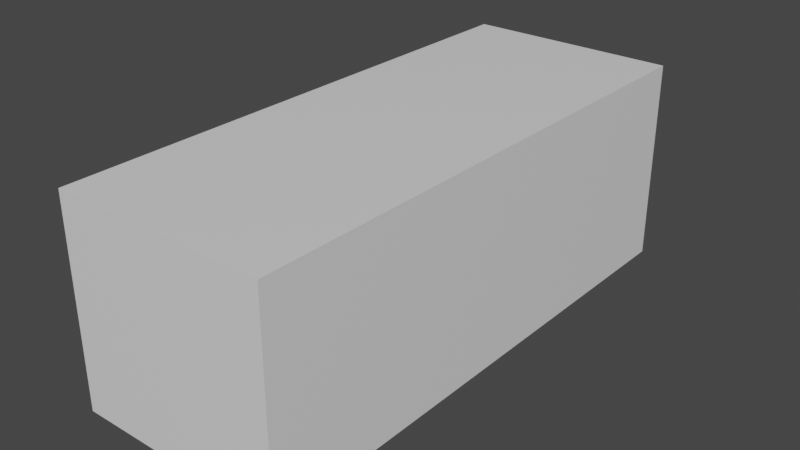# Source: car_scene_04.blend  (saved by Blender 2.91.10; exported with 4.5.12 LTS)
import bpy
from mathutils import Matrix  # noqa: F401  (used for matrix-valued properties, if any)

bpy.ops.wm.read_factory_settings(use_empty=True)
scene = bpy.context.scene
scene.name = 'Scene'

# ---- collections
col_helpers = bpy.data.collections.new('helpers'); scene.collection.children.link(col_helpers)
col_car = bpy.data.collections.new('car'); scene.collection.children.link(col_car)

# ---- materials (node trees are filled in below, after node groups)
mat_material = bpy.data.materials.new('Material')
mat_material.alpha_threshold = 0.0
mat_material.use_transparent_shadow = False
mat_material.line_color = (0.0, 0.0, 0.0, 1.0)

# ---- material node trees
mat_material.use_nodes = True; mat_material.node_tree.nodes.clear()
_N = mat_material.node_tree.nodes; _L = mat_material.node_tree.links
n0 = _N.new('ShaderNodeOutputMaterial'); n0.name = 'Material Output'; n0.location = (300, 300)
n1 = _N.new('ShaderNodeBsdfPrincipled'); n1.name = 'Principled BSDF'; n1.location = (10, 300)
n1.distribution = 'GGX'
n1.subsurface_method = 'BURLEY'
n1.inputs[2].default_value = 0.4
n1.inputs[3].default_value = 1.45
n1.inputs[27].default_value = (0.0, 0.0, 0.0, 1.0)
n1.inputs[28].default_value = 1.0
_L.new(n1.outputs[0], n0.inputs[0])
n0.is_active_output = True

# ---- world
world_world = bpy.data.worlds.new('World'); scene.world = world_world
world_world.use_nodes = True; world_world.node_tree.nodes.clear()
_N = world_world.node_tree.nodes; _L = world_world.node_tree.links
n0 = _N.new('ShaderNodeOutputWorld'); n0.name = 'World Output'; n0.location = (300, 300)
n1 = _N.new('ShaderNodeBackground'); n1.name = 'Background'; n1.location = (10, 300)
n1.inputs[0].default_value = (0.05088, 0.05088, 0.05088, 1.0)
_L.new(n1.outputs[0], n0.inputs[0])
n0.is_active_output = True
world_world.color = (0.05088, 0.05088, 0.05088)
world_world.use_sun_shadow = False
world_world.sun_shadow_jitter_overblur = 0.0

# ---- meshes
me_cube = bpy.data.meshes.new('Cube')
me_cube.from_pydata([(1.0, 1.0, 1.0), (1.0, 1.0, -1.0), (1.0, -1.0, 1.0), (1.0, -1.0, -1.0), (-1.0, 1.0, 1.0), (-1.0, 1.0, -1.0), (-1.0, -1.0, 1.0), (-1.0, -1.0, -1.0)], [], [(0, 4, 6, 2), (3, 2, 6, 7), (7, 6, 4, 5), (5, 1, 3, 7), (1, 0, 2, 3), (5, 4, 0, 1)])
_uv = me_cube.uv_layers.new(name='UVMap')
_uv.uv.foreach_set('vector', [0.625, 0.5, 0.875, 0.5, 0.875, 0.75, 0.625, 0.75, 0.375, 0.75, 0.625, 0.75, 0.625, 1.0, 0.375, 1.0, 0.375, 0.0, 0.625, 0.0, 0.625, 0.25, 0.375, 0.25, 0.125, 0.5, 0.375, 0.5, 0.375, 0.75, 0.125, 0.75, 0.375, 0.5, 0.625, 0.5, 0.625, 0.75, 0.375, 0.75, 0.375, 0.25, 0.625, 0.25, 0.625, 0.5, 0.375, 0.5])
me_cube.materials.append(mat_material)
me_cube.use_remesh_preserve_volume = False
me_cube.use_remesh_preserve_attributes = False
me_cube.use_mirror_vertex_groups = False
me_cube.update()
me_001 = bpy.data.meshes.new('立方体.001')
me_001.from_pydata([(0.6773, -0.7414, -0.4392), (0.5476, -0.7087, 0.2766), (0.6307, -1.627, 0.1605), (0.6273, -1.678, 0.1192), (0.6266, -1.651, -0.2603), (0.6799, 0.603, -0.4434), (0.616, 0.5793, 0.2438), (0.6646, 1.298, -0.3531), (0.6146, 1.286, 0.1926), (0.6161, 1.712, 0.1562), (0.6295, 1.726, -0.2724), (0.6128, 1.781, 0.121), (0.6176, 1.773, -0.226), (0.7422, -0.7636, -0.000582), (0.7077, -1.544, -0.009093), (0.7359, 0.6045, -0.004734), (0.7252, 1.292, 0.01624), (0.7057, 1.691, 0.02103), (0.6343, 1.81, 0.03505), (0.7422, -0.7732, -0.2439), (0.647, -1.666, -0.1342), (0.7024, -1.541, -0.1996), (0.7359, 0.624, -0.248), (0.7252, 1.296, -0.1882), (0.7007, 1.689, -0.1352), (0.6309, 1.795, -0.1096), (0.6257, -1.61, -0.3277), (0.647, -1.663, -0.01472), (0.0, -1.668, -0.3596), (0.0, -1.761, 0.1213), (0.0, -1.739, -0.2577), (0.27, -1.804, -0.0768), (0.0, -1.751, -0.1488), (0.0, 1.743, -0.2919), (0.0, 1.818, 0.1406), (0.0, 1.834, -0.1858), (0.0, 1.843, 0.0678), (0.0, 1.843, -0.1299), (0.0, -0.76, 0.3124), (0.0, -1.701, 0.1605), (0.5076, -1.691, -0.01472), (0.0, 1.288, 0.2341), (0.0, 1.718, 0.1777), (0.0, 0.6286, -0.4572), (0.0, -0.7414, -0.4531), (0.0, 1.296, -0.3903), (0.6055, 0.8334, 0.2376), (0.7294, 0.9315, 0.005666), (0.0, 1.0, 0.2685), (0.0, 0.9776, -0.4056), (0.5119, 0.5319, 0.6384), (0.4824, -0.4686, 0.6055), (0.5393, 0.6363, 0.5692), (0.0, 0.5957, 0.7045), (0.0, -0.4212, 0.6786), (0.0, 0.7911, 0.6137), (0.5076, -1.694, -0.1406), (0.4923, -1.703, 0.1207), (0.4931, -1.694, -0.2603), (0.4867, -1.647, -0.3391), (0.506, 1.847, 0.02736), (0.5018, 1.801, 0.1406), (0.5139, 1.822, -0.1932), (0.506, 1.846, -0.08703), (0.5292, 1.743, -0.2919), (0.5171, 1.283, 0.2097), (0.5021, 1.718, 0.1777), (0.4794, -0.7361, 0.2888), (0.4886, -1.639, 0.1694), (0.5292, 0.603, -0.4572), (0.5262, -0.7414, -0.4531), (0.5329, 0.9658, 0.2585), (0.4208, 0.5561, 0.6888), (0.4156, -0.477, 0.6288), (0.4535, 0.7658, 0.5792), (0.3804, -1.786, -0.0716), (0.2711, -1.739, 0.121), (0.2659, 1.836, 0.07203), (0.2769, 1.835, -0.1871), (0.2991, 1.743, -0.2919), (0.2839, 1.285, 0.2334), (0.272, 1.718, 0.1777), (0.2675, -0.7605, 0.3039), (0.2867, 0.603, -0.4572), (0.285, -0.7414, -0.4531), (0.2834, 0.9468, -0.4364), (0.3049, 0.9918, 0.2525), (0.2284, -0.4775, 0.6396), (0.2516, 0.7804, 0.5996), (0.2794, -1.731, -0.1513), (0.2716, -1.723, -0.2603), (0.2657, -1.668, -0.3493), (0.276, 1.81, 0.1406), (0.2634, 1.844, -0.1285), (0.269, -1.67, 0.1712), (0.2801, 1.296, -0.3903), (0.2312, 0.5914, 0.7014), (0.6888, 0.1455, -0.4421), (0.6167, 0.098, 0.2335), (0.7379, 0.1455, -0.003435), (0.7379, 0.1455, -0.2467), (0.0, 0.1455, -0.4559), (0.5439, 0.098, 0.5876), (0.0, 0.1455, 0.7019), (0.4213, 0.1455, 0.6866), (0.5283, 0.1455, -0.4559), (0.2309, 0.1455, 0.6989), (0.2861, 0.1455, -0.4559), (0.6956, -0.7504, -0.384), (0.6324, -1.655, -0.2246), (0.6957, 0.609, -0.3882), (0.6877, 1.304, -0.295), (0.6653, 1.708, -0.2166), (0.6229, 1.785, -0.1665), (0.0, -1.742, -0.2269), (0.6474, -1.591, -0.2915), (0.0, 1.839, -0.1522), (0.5072, 1.838, -0.1522), (0.4972, -1.694, -0.2265), (0.2746, 1.84, -0.1522), (0.2738, -1.725, -0.2295), (0.7054, 0.1455, -0.3869), (0.2672, -0.8055, 0.2501), (0.0, -0.8055, 0.259), (0.2302, -0.42, 0.6755), (0.0, -0.4791, 0.6429), (0.5485, -0.3888, 0.583), (0.6146, -0.6337, 0.2358), (0.4837, -0.7798, 0.2341), (0.4228, -0.4181, 0.6632), (0.6154, 0.1793, 0.245), (0.6242, -0.7261, 0.2109), (0.5449, 0.1793, 0.5802), (0.5186, -0.4065, 0.6309), (0.5709, 0.9373, 0.2709), (0.6271, 0.5969, 0.2068), (0.5044, 0.7266, 0.5978), (0.5435, 0.5053, 0.582), (0.6262, 0.1455, 0.2081), (0.5137, 0.1523, 0.6363), (0.6218, 0.9159, 0.2073), (0.5261, 0.6846, 0.6238), (0.3049, 1.008, 0.226), (0.0, 1.014, 0.2453), (0.2486, 0.7406, 0.6642), (0.0, 0.759, 0.6672), (0.5447, 0.9868, 0.226), (0.4425, 0.7191, 0.6519), (0.6245, -0.5763, 0.2105), (0.5178, -0.3105, 0.6318), (0.0, -0.3342, 0.6973), (0.4226, -0.3316, 0.6819), (0.2303, -0.3332, 0.6942), (0.6793, -0.5891, -0.4397), (0.7414, -0.6074, -0.001072), (0.7414, -0.6154, -0.2444), (0.0, -0.5891, -0.4536), (0.5266, -0.5891, -0.4536), (0.2852, -0.5891, -0.4536), (0.6973, -0.5965, -0.3845), (0.6149, -0.508, 0.2354), (0.5477, -0.3052, 0.5838), (0.0, -1.751, -0.1566), (0.4833, -1.484, -0.2283), (0.4833, -1.359, -0.1041), (0.4833, -1.19, -0.05864), (0.4833, -1.02, -0.1041), (0.4833, -0.8961, -0.2283), (0.4833, 0.6676, -0.2548), (0.4833, 0.7726, -0.1811), (0.4833, 0.9629, -0.1741), (0.4833, 1.121, -0.1811), (0.4833, 1.233, -0.2711), (0.6274, -1.19, 0.1957), (0.7251, -1.19, -0.004798), (0.0, -1.19, 0.22), (0.0, -1.19, -0.4068), (0.4861, -1.19, 0.2118), (0.2754, -1.19, -0.4017), (0.2681, -1.19, 0.2208), (0.4833, 1.323, -0.3844), (0.6989, 1.233, -0.2711), (0.7273, 1.121, -0.1811), (0.4833, 0.9468, -0.4364), (0.7291, 0.9629, -0.1741), (0.7328, 0.7726, -0.1811), (0.7323, 0.6676, -0.2548), (0.4833, 0.616, -0.4564), (0.529, 0.616, -0.4564), (0.6956, 0.6342, -0.3855), (0.6792, 0.6198, -0.4415), (0.6723, -0.8284, -0.4285), (0.4833, -0.8233, -0.4436), (0.6904, -0.8468, -0.374), (0.7365, -0.8961, -0.2283), (0.4833, -1.19, -0.3971), (0.7245, -1.19, -0.05864), (0.732, -1.02, -0.1041), (0.7156, -1.359, -0.1041), (0.6942, -1.484, -0.2283), (0.4833, -1.518, -0.3559), (0.6316, -1.514, -0.3406), (0.0, 1.823, -0.1186), (0.0, 1.823, 0.05597), (0.2501, 1.817, 0.05971), (0.2479, 1.825, -0.1173), (0.6832, -0.7448, 0.1052), (0.6692, -1.585, 0.07572), (0.6815, 0.6007, 0.101), (0.6699, 1.289, 0.1044), (0.6609, 1.701, 0.09258), (0.6235, 1.795, 0.07803), (0.0, -1.746, 0.04767), (0.0, 1.83, 0.09529), (0.6756, 0.9237, 0.1065), (0.5039, 1.824, 0.07507), (0.5003, -1.689, 0.0451), (0.2709, 1.823, 0.0974), (0.2755, -1.726, 0.0451), (0.6368, -1.662, 0.0451), (0.682, 0.1455, 0.1023), (0.683, -0.5919, 0.1047), (0.6762, -1.19, 0.09547), (0.6479, -0.7336, 0.1684), (0.6462, -1.61, 0.1264), (0.649, 0.5984, 0.1642), (0.6369, 1.287, 0.1571), (0.6342, 1.707, 0.1353), (0.6171, 1.787, 0.1037), (0.0, -1.745, 0.1095), (0.0, 1.844, 0.1117), (0.6435, 0.9191, 0.1667), (0.5026, 1.831, 0.1036), (0.2739, 1.837, 0.1126), (0.6307, -1.661, 0.107), (0.6486, 0.1455, 0.1655), (0.648, -0.5826, 0.1679), (0.6471, -1.19, 0.1554), (0.496, -1.688, 0.107), (0.2731, -1.725, 0.107), (0.6287, -1.653, 0.1475), (0.6757, -1.602, -0.1681), (0.0, -1.702, -0.3104), (0.6261, -1.63, -0.2952), (0.6784, -1.602, -0.01181), (0.0, -1.733, 0.1488), (0.4908, -1.673, 0.1521), (0.4898, -1.67, -0.3011), (0.2702, -1.707, 0.153), (0.2685, -1.694, -0.3064), (0.6401, -1.622, -0.2593), (0.6536, -1.622, 0.06096), (0.6387, -1.631, 0.1306), (0.2794, -1.731, -0.1597), (0.5076, -1.694, -0.1467), (0.5003, -1.689, 0.08004), (0.5076, -1.691, 0.007014), (0.2755, -1.726, 0.08004), (0.0, -1.746, 0.08317), (0.0, -1.812, -0.009012), (0.0, -1.814, -0.07555), (0.27, -1.802, -0.01026), (0.3769, -1.784, 0.01888), (0.3804, -1.785, -0.01026), (0.2681, -1.802, 0.01888), (0.0, -1.811, 0.02013)], [], [(250, 243, 26, 115), (121, 97, 5, 110), (111, 7, 10, 112), (112, 10, 12, 113), (210, 17, 18, 211), (209, 16, 17, 210), (214, 47, 16, 209), (220, 99, 15, 208), (251, 244, 14, 207), (222, 174, 13, 206), (17, 24, 25, 18), (16, 23, 24, 17), (47, 184, 182, 23, 16), (99, 100, 22, 15), (244, 241, 21, 14), (13, 197, 194, 19), (40, 216, 255, 256), (239, 76, 29, 229), (120, 89, 32, 114), (249, 90, 30, 242), (217, 77, 36, 213), (119, 78, 35, 116), (77, 93, 205, 204), (78, 79, 33, 35), (142, 80, 41, 143), (80, 81, 42, 41), (179, 122, 123, 175), (6, 46, 52, 137), (81, 92, 34, 42), (248, 76, 29, 245), (85, 83, 43, 49), (158, 84, 44, 156), (95, 45, 33, 79), (178, 91, 28, 176), (95, 85, 49, 45), (130, 6, 137, 132), (15, 22, 186, 185, 184, 47), (208, 15, 47, 214), (110, 5, 190, 189), (106, 96, 53, 103), (96, 144, 145, 53), (67, 1, 51, 73), (86, 48, 55, 88), (134, 71, 74, 136), (82, 67, 73, 87), (50, 141, 147, 72), (139, 50, 72, 104), (181, 7, 111, 23), (7, 180, 64, 10), (153, 0, 70, 157), (240, 3, 57, 246), (9, 11, 61, 66), (173, 131, 128, 177), (8, 9, 66, 65), (140, 8, 65, 146), (12, 10, 64, 62), (18, 25, 63, 60), (113, 12, 62, 117), (211, 18, 60, 215), (243, 4, 58, 247), (109, 20, 56, 118), (234, 3, 57, 238), (20, 27, 40, 56), (38, 82, 87, 125), (71, 86, 88, 74), (72, 147, 144, 96), (104, 72, 96, 106), (157, 70, 84, 158), (246, 57, 76, 248), (66, 61, 92, 81), (177, 128, 122, 179), (65, 66, 81, 80), (146, 65, 80, 142), (62, 64, 79, 78), (60, 63, 93, 77), (117, 62, 78, 119), (215, 60, 77, 217), (247, 58, 90, 249), (118, 56, 89, 120), (238, 57, 76, 239), (69, 105, 107, 83), (151, 104, 106, 152), (5, 97, 105, 69), (149, 139, 104, 151), (152, 106, 103, 150), (160, 98, 102, 161), (83, 107, 101, 43), (154, 155, 100, 99), (221, 154, 99, 220), (159, 153, 97, 121), (155, 159, 121, 100), (58, 118, 120, 90), (63, 117, 119, 93), (4, 109, 118, 58), (25, 113, 117, 63), (22, 110, 189, 186), (93, 119, 116, 37), (90, 120, 114, 30), (24, 112, 113, 25), (23, 111, 112, 24), (100, 121, 110, 22), (241, 250, 115, 21), (82, 38, 123, 122), (125, 87, 124, 54), (51, 1, 131, 133), (1, 67, 128, 131), (73, 51, 133, 129), (67, 82, 122, 128), (87, 73, 129, 124), (160, 127, 131, 148), (161, 102, 139, 149), (127, 126, 133, 131), (102, 98, 138, 139), (46, 6, 135, 140), (52, 46, 140, 141), (137, 52, 141, 50), (6, 130, 138, 135), (132, 137, 50, 139), (130, 132, 139, 138), (134, 136, 141, 140), (48, 86, 142, 143), (88, 55, 145, 144), (71, 134, 140, 146), (136, 74, 147, 141), (86, 71, 146, 142), (74, 88, 144, 147), (126, 161, 149, 133), (98, 160, 148, 138), (19, 108, 159, 155), (108, 0, 153, 159), (206, 13, 154, 221), (13, 19, 155, 154), (127, 160, 161, 126), (124, 152, 150, 54), (133, 149, 151, 129), (129, 151, 152, 124), (105, 157, 158, 107), (97, 153, 157, 105), (107, 158, 156, 101), (56, 40, 256, 254), (170, 171, 182, 184), (169, 170, 184, 185), (168, 169, 185, 186), (163, 164, 198, 199), (164, 165, 196, 198), (172, 180, 7, 181), (165, 166, 197, 196), (166, 167, 194, 197), (171, 172, 181, 182), (167, 192, 191, 193, 194), (21, 115, 199, 198), (68, 177, 179, 94), (192, 195, 178, 84), (2, 173, 177, 68), (0, 191, 192, 70), (84, 178, 176, 44), (94, 179, 175, 39), (14, 21, 198, 196, 174), (207, 14, 174, 222), (115, 26, 201, 199), (188, 190, 5, 69), (200, 163, 199, 201), (180, 95, 79, 64), (180, 172, 171, 170, 169, 168, 187, 183), (187, 168, 186, 189, 190, 188), (200, 59, 91), (193, 191, 0, 108), (194, 193, 108, 19), (182, 181, 23), (183, 187, 83, 85), (174, 196, 197, 13), (180, 183, 85, 95), (200, 201, 26, 59), (70, 192, 84), (192, 167, 166, 165, 164, 163, 200, 195), (195, 200, 91, 178), (83, 187, 188, 69), (204, 205, 202, 203), (93, 37, 202, 205), (36, 77, 204, 203), (224, 207, 222, 237), (223, 206, 221, 236), (236, 221, 220, 235), (216, 218, 257, 255), (232, 215, 217, 233), (27, 219, 216, 40), (228, 211, 215, 232), (225, 208, 214, 231), (233, 217, 213, 230), (32, 89, 253, 162), (237, 222, 206, 223), (252, 251, 207, 224), (235, 220, 208, 225), (231, 214, 209, 226), (226, 209, 210, 227), (227, 210, 211, 228), (9, 227, 228, 11), (8, 226, 227, 9), (140, 231, 226, 8), (138, 235, 225, 135), (240, 252, 224, 2), (173, 237, 223, 131), (92, 233, 230, 34), (135, 225, 231, 140), (11, 228, 232, 61), (61, 232, 233, 92), (148, 236, 235, 138), (131, 223, 236, 148), (2, 224, 237, 173), (216, 238, 239, 218), (219, 234, 238, 216), (218, 239, 229, 212), (3, 234, 252, 240), (234, 219, 251, 252), (20, 109, 250, 241), (59, 247, 249, 91), (68, 246, 248, 94), (26, 243, 247, 59), (2, 240, 246, 68), (94, 248, 245, 39), (91, 249, 242, 28), (27, 20, 241, 244), (219, 27, 244, 251), (109, 4, 243, 250), (255, 257, 264, 262), (256, 255, 262, 263), (253, 254, 75, 31), (257, 258, 265, 264), (218, 212, 258, 257), (89, 56, 254, 253), (260, 31, 261, 259), (31, 75, 263, 261), (263, 262, 264, 261), (261, 264, 265, 259), (162, 253, 31, 260), (254, 256, 263, 75)])
_uv = me_001.uv_layers.new(name='UV 贴图')
_uv.uv.foreach_set('vector', [0.6035, 0.6295, 0.625, 0.6295, 0.625, 0.75, 0.6035, 0.75, 0.6035, 0.75, 0.625, 0.75, 0.625, 0.75, 0.6035, 0.75, 0.6035, 0.75, 0.625, 0.75, 0.625, 0.75, 0.5885, 0.75, 0.5885, 0.75, 0.625, 0.75, 0.625, 0.75, 0.6035, 0.75, 0.4153, 0.75, 0.4555, 0.75, 0.4555, 0.75, 0.4153, 0.75, 0.4153, 0.75, 0.4555, 0.75, 0.4555, 0.75, 0.4153, 0.75, 0.4153, 0.75, 0.4555, 0.75, 0.4555, 0.75, 0.4153, 0.75, 0.4153, 0.75, 0.4555, 0.75, 0.4555, 0.75, 0.4153, 0.75, 0.4153, 0.6295, 0.4555, 0.6295, 0.4555, 0.75, 0.4153, 0.75, 0.4153, 0.75, 0.4555, 0.75, 0.4555, 0.75, 0.4153, 0.75, 0.4555, 0.75, 0.5368, 0.75, 0.5679, 0.75, 0.4555, 0.75, 0.4555, 0.75, 0.549, 0.75, 0.5368, 0.75, 0.4555, 0.75, 0.4555, 0.75, 0.5312, 0.75, 0.549, 0.75, 0.549, 0.75, 0.4555, 0.75, 0.4555, 0.75, 0.549, 0.75, 0.549, 0.75, 0.4555, 0.75, 0.4555, 0.6295, 0.549, 0.6295, 0.549, 0.75, 0.4555, 0.75, 0.4555, 0.75, 0.497, 0.75, 0.549, 0.75, 0.549, 0.75, 0.4555, 0.5, 0.4153, 0.5, 0.4153, 0.5, 0.4555, 0.5, 0.3912, 0.5, 0.3842, 0.5, 0.383, 0.5, 0.3912, 0.5, 0.6035, 0.5, 0.549, 0.5, 0.549, 0.5, 0.6035, 0.5, 0.625, 0.6295, 0.625, 0.5, 0.625, 0.5, 0.625, 0.6295, 0.3964, 0.75, 0.4178, 0.75, 0.4214, 0.75, 0.3982, 0.75, 0.6035, 0.75, 0.625, 0.75, 0.625, 0.75, 0.6035, 0.75, 0.4178, 0.75, 0.5837, 0.75, 0.5837, 0.75, 0.4178, 0.75, 0.625, 0.75, 0.625, 0.75, 0.625, 0.75, 0.625, 0.75, 0.375, 0.75, 0.375, 0.75, 0.375, 0.75, 0.375, 0.75, 0.375, 0.75, 0.375, 0.75, 0.375, 0.75, 0.375, 0.75, 0.375, 0.75, 0.375, 0.75, 0.375, 0.75, 0.375, 0.75, 0.375, 0.75, 0.375, 0.75, 0.375, 0.75, 0.375, 0.75, 0.375, 0.75, 0.375, 0.75, 0.375, 0.75, 0.375, 0.75, 0.0, 0.0, 0.0, 0.0, 0.0, 0.0, 0.0, 0.0, 0.625, 0.75, 0.625, 0.75, 0.625, 0.75, 0.625, 0.75, 0.625, 0.75, 0.625, 0.75, 0.625, 0.75, 0.625, 0.75, 0.625, 0.75, 0.625, 0.75, 0.625, 0.75, 0.625, 0.75, 0.0, 0.0, 0.0, 0.0, 0.0, 0.0, 0.0, 0.0, 0.625, 0.75, 0.625, 0.75, 0.625, 0.75, 0.625, 0.75, 0.375, 0.75, 0.375, 0.75, 0.375, 0.75, 0.375, 0.75, 0.4555, 0.75, 0.549, 0.75, 0.549, 0.75, 0.5279, 0.75, 0.5309, 0.75, 0.4555, 0.75, 0.4153, 0.75, 0.4555, 0.75, 0.4555, 0.75, 0.4153, 0.75, 0.6035, 0.75, 0.625, 0.75, 0.625, 0.75, 0.6035, 0.75, 0.375, 0.75, 0.375, 0.75, 0.375, 0.75, 0.375, 0.75, 0.375, 0.75, 0.375, 0.75, 0.375, 0.75, 0.375, 0.75, 0.375, 0.75, 0.375, 0.75, 0.375, 0.75, 0.375, 0.75, 0.375, 0.75, 0.375, 0.75, 0.375, 0.75, 0.375, 0.75, 0.375, 0.75, 0.375, 0.75, 0.375, 0.75, 0.375, 0.75, 0.375, 0.75, 0.375, 0.75, 0.375, 0.75, 0.375, 0.75, 0.375, 0.75, 0.375, 0.75, 0.375, 0.75, 0.375, 0.75, 0.375, 0.75, 0.375, 0.75, 0.375, 0.75, 0.375, 0.75, 0.5869, 0.75, 0.625, 0.75, 0.6035, 0.75, 0.549, 0.75, 0.625, 0.75, 0.625, 0.75, 0.625, 0.75, 0.625, 0.75, 0.625, 0.75, 0.625, 0.75, 0.625, 0.75, 0.625, 0.75, 0.0, 0.0, 0.0, 0.0, 0.0, 0.0, 0.0, 0.0, 0.375, 0.75, 0.375, 0.75, 0.375, 0.75, 0.375, 0.75, 0.375, 0.75, 0.375, 0.75, 0.375, 0.75, 0.375, 0.75, 0.375, 0.75, 0.375, 0.75, 0.375, 0.75, 0.375, 0.75, 0.375, 0.75, 0.375, 0.75, 0.375, 0.75, 0.375, 0.75, 0.625, 0.75, 0.625, 0.75, 0.625, 0.75, 0.625, 0.75, 0.4555, 0.75, 0.5679, 0.75, 0.549, 0.75, 0.4555, 0.75, 0.6035, 0.75, 0.625, 0.75, 0.625, 0.75, 0.6035, 0.75, 0.4153, 0.75, 0.4555, 0.75, 0.4555, 0.75, 0.4153, 0.75, 0.625, 0.6295, 0.625, 0.5, 0.625, 0.5, 0.625, 0.6295, 0.6035, 0.5, 0.549, 0.5, 0.549, 0.5, 0.6035, 0.5, 0.3912, 0.5, 0.375, 0.5425, 0.3837, 0.5, 0.3912, 0.5, 0.549, 0.5, 0.4555, 0.5, 0.4555, 0.5, 0.549, 0.5, 0.375, 0.75, 0.375, 0.75, 0.375, 0.75, 0.375, 0.75, 0.375, 0.75, 0.375, 0.75, 0.375, 0.75, 0.375, 0.75, 0.375, 0.75, 0.375, 0.75, 0.375, 0.75, 0.375, 0.75, 0.375, 0.75, 0.375, 0.75, 0.375, 0.75, 0.375, 0.75, 0.625, 0.75, 0.625, 0.75, 0.625, 0.75, 0.625, 0.75, 0.0, 0.0, 0.0, 0.0, 0.0, 0.0, 0.0, 0.0, 0.375, 0.75, 0.375, 0.75, 0.375, 0.75, 0.375, 0.75, 0.375, 0.75, 0.375, 0.75, 0.375, 0.75, 0.375, 0.75, 0.375, 0.75, 0.375, 0.75, 0.375, 0.75, 0.375, 0.75, 0.375, 0.75, 0.375, 0.75, 0.375, 0.75, 0.375, 0.75, 0.625, 0.75, 0.625, 0.75, 0.625, 0.75, 0.625, 0.75, 0.4555, 0.75, 0.549, 0.75, 0.5837, 0.75, 0.4178, 0.75, 0.6035, 0.75, 0.625, 0.75, 0.625, 0.75, 0.6035, 0.75, 0.4153, 0.75, 0.4555, 0.75, 0.4178, 0.75, 0.3964, 0.75, 0.625, 0.6295, 0.625, 0.5, 0.625, 0.5, 0.625, 0.6295, 0.6035, 0.5, 0.549, 0.5, 0.549, 0.5, 0.6035, 0.5, 0.3912, 0.5, 0.3837, 0.5, 0.3842, 0.5, 0.3912, 0.5, 0.625, 0.75, 0.625, 0.75, 0.625, 0.75, 0.625, 0.75, 0.375, 0.75, 0.375, 0.75, 0.375, 0.75, 0.375, 0.75, 0.625, 0.75, 0.625, 0.75, 0.625, 0.75, 0.625, 0.75, 0.375, 0.75, 0.375, 0.75, 0.375, 0.75, 0.375, 0.75, 0.375, 0.75, 0.375, 0.75, 0.375, 0.75, 0.375, 0.75, 0.375, 0.75, 0.375, 0.75, 0.375, 0.75, 0.375, 0.75, 0.625, 0.75, 0.625, 0.75, 0.625, 0.75, 0.625, 0.75, 0.4555, 0.75, 0.549, 0.75, 0.549, 0.75, 0.4555, 0.75, 0.4153, 0.75, 0.4555, 0.75, 0.4555, 0.75, 0.4153, 0.75, 0.6035, 0.75, 0.625, 0.75, 0.625, 0.75, 0.6035, 0.75, 0.549, 0.75, 0.6035, 0.75, 0.6035, 0.75, 0.549, 0.75, 0.625, 0.5, 0.6035, 0.5, 0.6035, 0.5, 0.625, 0.5, 0.549, 0.75, 0.6035, 0.75, 0.6035, 0.75, 0.5837, 0.75, 0.625, 0.5, 0.6035, 0.5, 0.6035, 0.5, 0.625, 0.5, 0.5679, 0.75, 0.6035, 0.75, 0.6035, 0.75, 0.549, 0.75, 0.549, 0.75, 0.6035, 0.75, 0.6035, 0.75, 0.549, 0.75, 0.5837, 0.75, 0.6035, 0.75, 0.6035, 0.75, 0.5849, 0.75, 0.625, 0.5, 0.6035, 0.5, 0.6035, 0.5, 0.625, 0.5, 0.5368, 0.75, 0.5885, 0.75, 0.6035, 0.75, 0.5679, 0.75, 0.549, 0.75, 0.6035, 0.75, 0.5885, 0.75, 0.5368, 0.75, 0.549, 0.75, 0.6035, 0.75, 0.6035, 0.75, 0.549, 0.75, 0.549, 0.6295, 0.6035, 0.6295, 0.6035, 0.75, 0.549, 0.75, 0.375, 0.75, 0.375, 0.75, 0.375, 0.75, 0.375, 0.75, 0.375, 0.75, 0.375, 0.75, 0.375, 0.75, 0.375, 0.75, 0.375, 0.75, 0.375, 0.75, 0.375, 0.75, 0.375, 0.75, 0.375, 0.75, 0.375, 0.75, 0.375, 0.75, 0.375, 0.75, 0.375, 0.75, 0.375, 0.75, 0.375, 0.75, 0.375, 0.75, 0.375, 0.75, 0.375, 0.75, 0.375, 0.75, 0.375, 0.75, 0.375, 0.75, 0.375, 0.75, 0.375, 0.75, 0.375, 0.75, 0.375, 0.75, 0.375, 0.75, 0.375, 0.75, 0.375, 0.75, 0.375, 0.75, 0.375, 0.75, 0.375, 0.75, 0.375, 0.75, 0.375, 0.75, 0.375, 0.75, 0.375, 0.75, 0.375, 0.75, 0.375, 0.75, 0.375, 0.75, 0.375, 0.75, 0.375, 0.75, 0.375, 0.75, 0.375, 0.75, 0.375, 0.75, 0.375, 0.75, 0.375, 0.75, 0.375, 0.75, 0.375, 0.75, 0.375, 0.75, 0.375, 0.75, 0.375, 0.75, 0.375, 0.75, 0.375, 0.75, 0.375, 0.75, 0.375, 0.75, 0.375, 0.75, 0.375, 0.75, 0.375, 0.75, 0.375, 0.75, 0.375, 0.75, 0.375, 0.75, 0.375, 0.75, 0.375, 0.75, 0.375, 0.75, 0.375, 0.75, 0.375, 0.75, 0.375, 0.75, 0.375, 0.75, 0.375, 0.75, 0.375, 0.75, 0.375, 0.75, 0.375, 0.75, 0.375, 0.75, 0.375, 0.75, 0.375, 0.75, 0.375, 0.75, 0.375, 0.75, 0.375, 0.75, 0.375, 0.75, 0.375, 0.75, 0.375, 0.75, 0.375, 0.75, 0.375, 0.75, 0.375, 0.75, 0.375, 0.75, 0.375, 0.75, 0.375, 0.75, 0.375, 0.75, 0.375, 0.75, 0.375, 0.75, 0.375, 0.75, 0.375, 0.75, 0.375, 0.75, 0.375, 0.75, 0.375, 0.75, 0.375, 0.75, 0.375, 0.75, 0.375, 0.75, 0.375, 0.75, 0.375, 0.75, 0.375, 0.75, 0.549, 0.75, 0.6035, 0.75, 0.6035, 0.75, 0.549, 0.75, 0.6035, 0.75, 0.625, 0.75, 0.625, 0.75, 0.6035, 0.75, 0.4153, 0.75, 0.4555, 0.75, 0.4555, 0.75, 0.4153, 0.75, 0.4555, 0.75, 0.549, 0.75, 0.549, 0.75, 0.4555, 0.75, 0.375, 0.75, 0.375, 0.75, 0.375, 0.75, 0.375, 0.75, 0.375, 0.75, 0.375, 0.75, 0.375, 0.75, 0.375, 0.75, 0.375, 0.75, 0.375, 0.75, 0.375, 0.75, 0.375, 0.75, 0.375, 0.75, 0.375, 0.75, 0.375, 0.75, 0.375, 0.75, 0.625, 0.75, 0.625, 0.75, 0.625, 0.75, 0.625, 0.75, 0.625, 0.75, 0.625, 0.75, 0.625, 0.75, 0.625, 0.75, 0.625, 0.75, 0.625, 0.75, 0.625, 0.75, 0.625, 0.75, 0.549, 0.5, 0.4555, 0.5, 0.4555, 0.5, 0.549, 0.5, 0.25, 0.5, 0.1667, 0.5, 0.1667, 0.9344, 0.25, 0.9377, 0.3333, 0.5, 0.25, 0.5, 0.2596, 0.9382, 0.3333, 0.9443, 0.4167, 0.5, 0.3333, 0.5, 0.3333, 0.9443, 0.4167, 0.9433, 0.4167, 0.5, 0.3333, 0.5, 0.4009, 0.8984, 0.4167, 0.8755, 0.3333, 0.5, 0.25, 0.5, 0.2502, 0.9294, 0.3333, 0.9136, 0.08333, 0.5, 0.01342, 0.5615, 0.03273, 0.8228, 0.08333, 0.8839, 0.25, 0.5, 0.1667, 0.5, 0.1667, 0.9429, 0.25, 0.9294, 0.1667, 0.5, 0.08333, 0.5, 0.08333, 0.9508, 0.1667, 0.9429, 0.1667, 0.5, 0.08333, 0.5, 0.08333, 0.8839, 0.1667, 0.9344, 0.08333, 0.5, 0.000813, 0.5699, 0.006287, 0.8366, 0.02727, 0.8687, 0.08333, 0.9508, 0.549, 0.75, 0.6035, 0.75, 0.5623, 0.75, 0.549, 0.75, 0.375, 0.75, 0.375, 0.75, 0.375, 0.75, 0.375, 0.75, 0.0, 0.0, 0.0, 0.0, 0.0, 0.0, 0.0, 0.0, 0.375, 0.75, 0.375, 0.75, 0.375, 0.75, 0.375, 0.75, 0.0, 0.0, 0.0, 0.0, 0.0, 0.0, 0.0, 0.0, 0.0, 0.0, 0.0, 0.0, 0.0, 0.0, 0.0, 0.0, 0.375, 0.75, 0.375, 0.75, 0.375, 0.75, 0.375, 0.75, 0.4555, 0.75, 0.549, 0.75, 0.5, 0.75, 0.4788, 0.75, 0.4555, 0.75, 0.4153, 0.75, 0.4555, 0.75, 0.4555, 0.75, 0.4153, 0.75, 0.6035, 0.75, 0.625, 0.75, 0.625, 0.75, 0.6035, 0.75, 0.625, 0.75, 0.625, 0.75, 0.625, 0.75, 0.625, 0.75, 0.4794, 0.5, 0.4167, 0.5, 0.4527, 0.8015, 0.4719, 0.7641, 0.625, 0.75, 0.625, 0.75, 0.625, 0.75, 0.625, 0.75, 0.7307, 0.4848, 0.63, 0.4578, 0.5422, 0.37, 0.51, 0.25, 0.5422, 0.13, 0.63, 0.04215, 0.7258, 0.01649, 0.7402, 0.2417, 0.4832, 0.5, 0.4167, 0.5, 0.4167, 0.9433, 0.4598, 0.8781, 0.4782, 0.8487, 0.4832, 0.5813, 0.0, 0.0, 0.0, 0.0, 0.0, 0.0, 0.6035, 0.75, 0.625, 0.75, 0.625, 0.75, 0.6035, 0.75, 0.549, 0.75, 0.6035, 0.75, 0.6035, 0.75, 0.549, 0.75, 0.549, 0.75, 0.5869, 0.75, 0.549, 0.75, 0.625, 0.75, 0.625, 0.75, 0.625, 0.75, 0.625, 0.75, 0.4555, 0.75, 0.4787, 0.75, 0.497, 0.75, 0.4555, 0.75, 0.625, 0.75, 0.625, 0.75, 0.625, 0.75, 0.625, 0.75, 0.0, 0.0, 0.0, 0.0, 0.0, 0.0, 0.0, 0.0, 0.0, 0.0, 0.0, 0.0, 0.0, 0.0, 0.7493, 0.4898, 0.63, 0.4578, 0.5422, 0.37, 0.51, 0.25, 0.5422, 0.13, 0.63, 0.04215, 0.7203, 0.01796, 0.7469, 0.2482, 0.0, 0.0, 0.0, 0.0, 0.0, 0.0, 0.0, 0.0, 0.625, 0.75, 0.625, 0.75, 0.625, 0.75, 0.625, 0.75, 0.4178, 0.75, 0.5837, 0.75, 0.5849, 0.75, 0.4214, 0.75, 0.5837, 0.75, 0.5849, 0.75, 0.5849, 0.75, 0.5837, 0.75, 0.4214, 0.75, 0.4178, 0.75, 0.4178, 0.75, 0.4214, 0.75, 0.3912, 0.75, 0.4153, 0.75, 0.4153, 0.75, 0.3912, 0.75, 0.3912, 0.75, 0.4153, 0.75, 0.4153, 0.75, 0.3912, 0.75, 0.3912, 0.75, 0.4153, 0.75, 0.4153, 0.75, 0.3912, 0.75, 0.4153, 0.5, 0.4153, 0.5, 0.4153, 0.5, 0.4153, 0.5, 0.3912, 0.75, 0.4153, 0.75, 0.3964, 0.75, 0.3836, 0.75, 0.4555, 0.5, 0.4153, 0.5, 0.4153, 0.5, 0.4555, 0.5, 0.3912, 0.75, 0.4153, 0.75, 0.4153, 0.75, 0.3912, 0.75, 0.3912, 0.75, 0.4153, 0.75, 0.4153, 0.75, 0.3912, 0.75, 0.3836, 0.75, 0.3964, 0.75, 0.3982, 0.75, 0.3843, 0.75, 0.549, 0.5, 0.549, 0.5, 0.549, 0.5, 0.549, 0.5, 0.3912, 0.75, 0.4153, 0.75, 0.4153, 0.75, 0.3912, 0.75, 0.3912, 0.6295, 0.4153, 0.6295, 0.4153, 0.75, 0.3912, 0.75, 0.3912, 0.75, 0.4153, 0.75, 0.4153, 0.75, 0.3912, 0.75, 0.3912, 0.75, 0.4153, 0.75, 0.4153, 0.75, 0.3912, 0.75, 0.3912, 0.75, 0.4153, 0.75, 0.4153, 0.75, 0.3912, 0.75, 0.3912, 0.75, 0.4153, 0.75, 0.4153, 0.75, 0.3912, 0.75, 0.375, 0.75, 0.3912, 0.75, 0.3912, 0.75, 0.375, 0.75, 0.375, 0.75, 0.3912, 0.75, 0.3912, 0.75, 0.375, 0.75, 0.375, 0.75, 0.3912, 0.75, 0.3912, 0.75, 0.375, 0.75, 0.375, 0.75, 0.3912, 0.75, 0.3912, 0.75, 0.375, 0.75, 0.375, 0.6295, 0.3912, 0.6295, 0.3912, 0.75, 0.375, 0.75, 0.375, 0.75, 0.3912, 0.75, 0.3912, 0.75, 0.375, 0.75, 0.375, 0.75, 0.3836, 0.75, 0.3843, 0.75, 0.375, 0.75, 0.375, 0.75, 0.3912, 0.75, 0.3912, 0.75, 0.375, 0.75, 0.375, 0.75, 0.3912, 0.75, 0.3912, 0.75, 0.375, 0.75, 0.375, 0.75, 0.3912, 0.75, 0.3836, 0.75, 0.375, 0.75, 0.375, 0.75, 0.3912, 0.75, 0.3912, 0.75, 0.375, 0.75, 0.375, 0.75, 0.3912, 0.75, 0.3912, 0.75, 0.375, 0.75, 0.375, 0.75, 0.3912, 0.75, 0.3912, 0.75, 0.375, 0.75, 0.4153, 0.5, 0.3912, 0.5, 0.3912, 0.5, 0.4153, 0.5, 0.4153, 0.5, 0.3912, 0.5, 0.3912, 0.5, 0.4153, 0.5, 0.4153, 0.5, 0.3912, 0.5, 0.3912, 0.5, 0.4153, 0.5, 0.375, 0.5425, 0.3912, 0.5, 0.3912, 0.6295, 0.375, 0.6295, 0.3912, 0.5, 0.4153, 0.5, 0.4153, 0.6295, 0.3912, 0.6295, 0.549, 0.5, 0.6035, 0.5, 0.6035, 0.6295, 0.549, 0.6295, 0.625, 0.75, 0.625, 0.6295, 0.625, 0.6295, 0.625, 0.75, 0.0, 0.0, 0.0, 0.0, 0.0, 0.0, 0.0, 0.0, 0.625, 0.75, 0.625, 0.6295, 0.625, 0.6295, 0.625, 0.75, 0.0, 0.0, 0.0, 0.0, 0.0, 0.0, 0.0, 0.0, 0.0, 0.0, 0.0, 0.0, 0.0, 0.0, 0.0, 0.0, 0.625, 0.75, 0.625, 0.6295, 0.625, 0.6295, 0.625, 0.75, 0.4555, 0.5, 0.549, 0.5, 0.549, 0.6295, 0.4555, 0.6295, 0.4153, 0.5, 0.4555, 0.5, 0.4555, 0.6295, 0.4153, 0.6295, 0.6035, 0.5, 0.625, 0.5, 0.625, 0.6295, 0.6035, 0.6295, 0.4153, 0.5, 0.4153, 0.5, 0.4153, 0.5, 0.4153, 0.5, 0.4555, 0.5, 0.4153, 0.5, 0.4153, 0.5, 0.4555, 0.5, 0.549, 0.5, 0.549, 0.5, 0.549, 0.5, 0.549, 0.5, 0.4153, 0.5, 0.4153, 0.5, 0.4153, 0.5, 0.4153, 0.5, 0.4153, 0.5, 0.4153, 0.5, 0.4153, 0.5, 0.4153, 0.5, 0.549, 0.5, 0.549, 0.5, 0.549, 0.5, 0.549, 0.5, 0.549, 0.5, 0.549, 0.5, 0.4555, 0.5, 0.4555, 0.5, 0.549, 0.5, 0.549, 0.5, 0.4555, 0.5, 0.4555, 0.5, 0.4555, 0.5, 0.4153, 0.5, 0.4153, 0.5, 0.4555, 0.5, 0.4555, 0.5, 0.4153, 0.5, 0.4153, 0.5, 0.4555, 0.5, 0.549, 0.5, 0.549, 0.5, 0.549, 0.5, 0.549, 0.5, 0.549, 0.5, 0.4555, 0.5, 0.4555, 0.5, 0.549, 0.5])
me_001.use_remesh_fix_poles = True
me_001.use_remesh_preserve_attributes = False
me_001.use_mirror_vertex_groups = False
me_001.update()

# ---- objects
ob_car_scale_reference = bpy.data.objects.new('car scale reference', me_cube)
ob_car_reference_front = bpy.data.objects.new('car reference front', None)
ob_car_reference_back = bpy.data.objects.new('car reference back', None)
ob_car_reference_left = bpy.data.objects.new('car reference left', None)
ob_car_reference_top = bpy.data.objects.new('car reference top', None)
ob_x = bpy.data.objects.new('立方体', me_001)

# ---- transforms, parenting, visibility, modifiers, constraints
ob_car_scale_reference.location = (0.0, 0.0, 0.0)
ob_car_scale_reference.scale = (0.745, 1.883, 0.7125)
ob_car_scale_reference.lock_rotations_4d = False
ob_car_scale_reference.empty_display_type = 'ARROWS'
ob_car_scale_reference.lineart.crease_threshold = 0.0
ob_car_reference_front.location = (0.0, -8.818e-10, 0.006563)
ob_car_reference_front.rotation_euler = (1.571, -0.0, -0.0)
ob_car_reference_front.scale = (1.094, 1.094, 1.094)
ob_car_reference_front.empty_display_type = 'IMAGE'
ob_car_reference_front.empty_display_size = 5.0
ob_car_reference_front.empty_image_offset = (-0.855, -0.773)
ob_car_reference_front.empty_image_depth = 'FRONT'
ob_car_reference_front.show_empty_image_perspective = False
ob_car_reference_front.use_empty_image_alpha = True
ob_car_reference_front.empty_image_side = 'FRONT'
ob_car_reference_front.color = (1.0, 1.0, 1.0, 0.25)
ob_car_reference_front.hide_render = True
ob_car_reference_front.lineart.crease_threshold = 0.0
ob_car_reference_back.location = (-0.03938, -2.028e-07, 1.509)
ob_car_reference_back.rotation_euler = (1.571, -0.0, -0.0)
ob_car_reference_back.scale = (1.094, 1.094, 1.094)
ob_car_reference_back.empty_display_type = 'IMAGE'
ob_car_reference_back.empty_display_size = 5.0
ob_car_reference_back.empty_image_offset = (-0.855, -0.773)
ob_car_reference_back.empty_image_depth = 'FRONT'
ob_car_reference_back.show_empty_image_perspective = False
ob_car_reference_back.use_empty_image_alpha = True
ob_car_reference_back.empty_image_side = 'BACK'
ob_car_reference_back.color = (1.0, 1.0, 1.0, 0.25)
ob_car_reference_back.hide_render = True
ob_car_reference_back.lineart.crease_threshold = 0.0
ob_car_reference_left.location = (3.938, 2.789, 0.01313)
ob_car_reference_left.rotation_euler = (1.571, -1.629e-07, 1.571)
ob_car_reference_left.scale = (1.094, 1.094, 1.094)
ob_car_reference_left.empty_display_type = 'IMAGE'
ob_car_reference_left.empty_display_size = 5.0
ob_car_reference_left.empty_image_offset = (-0.855, -0.773)
ob_car_reference_left.empty_image_depth = 'FRONT'
ob_car_reference_left.show_empty_image_perspective = False
ob_car_reference_left.use_empty_image_alpha = True
ob_car_reference_left.empty_image_side = 'FRONT'
ob_car_reference_left.color = (1.0, 1.0, 1.0, 0.25)
ob_car_reference_left.hide_render = True
ob_car_reference_left.lineart.crease_threshold = 0.0
ob_car_reference_top.location = (-1.544, 2.745, -0.05907)
ob_car_reference_top.rotation_euler = (0.0, -0.0, 1.571)
ob_car_reference_top.scale = (1.094, 1.094, 1.094)
ob_car_reference_top.empty_display_type = 'IMAGE'
ob_car_reference_top.empty_display_size = 5.0
ob_car_reference_top.empty_image_offset = (-0.855, -0.773)
ob_car_reference_top.empty_image_depth = 'FRONT'
ob_car_reference_top.show_empty_image_perspective = False
ob_car_reference_top.use_empty_image_alpha = True
ob_car_reference_top.empty_image_side = 'FRONT'
ob_car_reference_top.color = (1.0, 1.0, 1.0, 0.25)
ob_car_reference_top.hide_render = True
ob_car_reference_top.lineart.crease_threshold = 0.0
ob_x.location = (0.0, 0.0, 0.0)
ob_x.lineart.crease_threshold = 0.0
_m = ob_x.modifiers.new('镜像', 'MIRROR')
_m.use_clip = True

# ---- collection membership
col_helpers.objects.link(ob_car_scale_reference)
col_helpers.objects.link(ob_car_reference_front)
col_helpers.objects.link(ob_car_reference_back)
col_helpers.objects.link(ob_car_reference_left)
col_helpers.objects.link(ob_car_reference_top)
col_car.objects.link(ob_x)

# ---- scene / render settings (as saved in the file)
scene.frame_start = 1; scene.frame_end = 250; scene.frame_set(0)
scene.render.engine = 'BLENDER_EEVEE_NEXT'
scene.cycles.use_denoising = False
scene.cycles.samples = 128
scene.cycles.sampling_pattern = 'TABULATED_SOBOL'
scene.cycles.use_adaptive_sampling = False
scene.cycles.use_light_tree = False
scene.view_settings.view_transform = 'Filmic'
bpy.context.view_layer.update()

# ---- added for rendering (the .blend has no active camera and no usable light): camera, sun
cam_auto = bpy.data.cameras.new('AutoCamera')
cam_auto.lens = 50.0
cam_auto.sensor_width = 36.0
cam_auto.clip_end = 1000.0
ob_auto_camera = bpy.data.objects.new('AutoCamera', cam_auto)
scene.collection.objects.link(ob_auto_camera)
ob_auto_camera.location = (3.97157, -4.76588, 3.17726)
ob_auto_camera.rotation_euler = (1.09748, -7.21219e-08, 0.694738)
scene.camera = ob_auto_camera
light_auto_sun = bpy.data.lights.new('AutoSun', 'SUN')
light_auto_sun.energy = 3.0
light_auto_sun.angle = 0.0523599
ob_auto_sun = bpy.data.objects.new('AutoSun', light_auto_sun)
scene.collection.objects.link(ob_auto_sun)
ob_auto_sun.rotation_euler = (0.872665, 0.174533, 0.523599)
bpy.context.view_layer.update()

